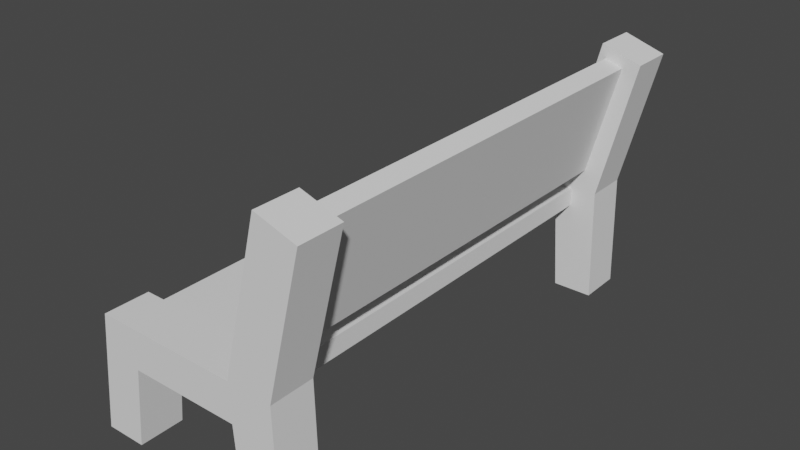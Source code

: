# Source: collision.blend  (saved by Blender 2.90.8; exported with 4.5.12 LTS)
import bpy
from mathutils import Matrix  # noqa: F401  (used for matrix-valued properties, if any)

bpy.ops.wm.read_factory_settings(use_empty=True)
scene = bpy.context.scene
scene.name = 'Scene'

# ---- collections
col_collection = bpy.data.collections.new('Collection'); scene.collection.children.link(col_collection)

# ---- world
world_world = bpy.data.worlds.new('World'); scene.world = world_world
world_world.use_nodes = True; world_world.node_tree.nodes.clear()
_N = world_world.node_tree.nodes; _L = world_world.node_tree.links
n0 = _N.new('ShaderNodeOutputWorld'); n0.name = 'World Output'; n0.location = (300, 300)
n1 = _N.new('ShaderNodeBackground'); n1.name = 'Background'; n1.location = (10, 300)
n1.inputs[0].default_value = (0.05088, 0.05088, 0.05088, 1.0)
_L.new(n1.outputs[0], n0.inputs[0])
n0.is_active_output = True
world_world.color = (0.05088, 0.05088, 0.05088)
world_world.use_sun_shadow = False
world_world.sun_shadow_jitter_overblur = 0.0

# ---- meshes
me_plane_008 = bpy.data.meshes.new('Plane.008')
me_plane_008.from_pydata([(-0.07807, -0.1945, 0.05278), (1.0, -0.1945, -0.497), (0.682, -0.1945, 0.04739), (0.7197, -0.1945, -0.497), (-0.1374, -0.1945, -0.497), (-0.4177, -0.1945, -0.497), (-0.3206, -0.1945, 0.3277), (0.6712, -0.1945, 0.3115), (0.9407, -0.1945, 1.368), (1.221, -0.1945, 1.276), (0.9784, -0.1945, 0.3007), (-0.07807, -0.503, 0.05278), (1.0, -0.503, -0.497), (0.682, -0.503, 0.04739), (0.7197, -0.503, -0.497), (-0.1374, -0.503, -0.497), (-0.4177, -0.503, -0.497), (-0.3206, -0.503, 0.3277), (0.6712, -0.503, 0.3115), (0.9407, -0.503, 1.368), (1.221, -0.503, 1.276), (0.9784, -0.503, 0.3007), (-0.07807, 2.932, 0.05278), (1.0, 2.932, -0.497), (0.682, 2.932, 0.04739), (0.7197, 2.932, -0.497), (-0.1374, 2.932, -0.497), (-0.4177, 2.932, -0.497), (-0.3206, 2.932, 0.3277), (0.6712, 2.932, 0.3115), (0.9407, 2.932, 1.368), (1.221, 2.932, 1.276), (0.9784, 2.932, 0.3007), (-0.07807, 2.623, 0.05278), (1.0, 2.623, -0.497), (0.682, 2.623, 0.04739), (0.7197, 2.623, -0.497), (-0.1374, 2.623, -0.497), (-0.4177, 2.623, -0.497), (-0.3206, 2.623, 0.3277), (0.6712, 2.623, 0.3115), (0.9407, 2.623, 1.368), (1.221, 2.623, 1.276), (0.9784, 2.623, 0.3007), (-0.2356, -0.4222, 0.1608), (-0.2356, -0.4222, 0.2907), (-0.2356, 2.816, 0.1608), (-0.2356, 2.816, 0.2907), (0.7938, -0.4288, 0.1608), (0.7938, -0.4288, 0.2907), (0.7938, 2.81, 0.1608), (0.7938, 2.81, 0.2907), (0.8869, -0.4222, 0.4558), (0.7642, -0.4222, 0.4984), (0.8869, 2.816, 0.4558), (0.7642, 2.816, 0.4984), (1.095, -0.4231, 1.232), (0.9722, -0.4231, 1.275), (1.095, 2.815, 1.232), (0.9722, 2.815, 1.275)], [], [(0, 4, 5, 6, 7, 8, 9, 10, 1, 3, 2), (11, 13, 14, 12, 21, 20, 19, 18, 17, 16, 15), (2, 3, 14, 13), (1, 10, 21, 12), (4, 0, 11, 15), (8, 7, 18, 19), (5, 4, 15, 16), (0, 2, 13, 11), (9, 8, 19, 20), (6, 5, 16, 17), (3, 1, 12, 14), (10, 9, 20, 21), (7, 6, 17, 18), (22, 26, 27, 28, 29, 30, 31, 32, 23, 25, 24), (33, 35, 36, 34, 43, 42, 41, 40, 39, 38, 37), (24, 25, 36, 35), (23, 32, 43, 34), (26, 22, 33, 37), (30, 29, 40, 41), (27, 26, 37, 38), (22, 24, 35, 33), (31, 30, 41, 42), (28, 27, 38, 39), (25, 23, 34, 36), (32, 31, 42, 43), (29, 28, 39, 40), (44, 45, 47, 46), (46, 47, 51, 50), (50, 51, 49, 48), (48, 49, 45, 44), (46, 50, 48, 44), (51, 47, 45, 49), (52, 53, 55, 54), (54, 55, 59, 58), (58, 59, 57, 56), (56, 57, 53, 52), (54, 58, 56, 52), (59, 55, 53, 57)])
_uv = me_plane_008.uv_layers.new(name='UVMap')
_uv.uv.foreach_set('vector', [0.0, 0.0, 0.0, 0.0, 0.0, 0.0, 0.0, 0.0, 0.0, 0.0, 0.0, 0.0, 0.0, 0.0, 0.0, 0.0, 0.0, 0.0, 0.0, 0.0, 0.0, 0.0, 0.0, 0.0, 0.0, 0.0, 0.0, 0.0, 0.0, 0.0, 0.0, 0.0, 0.0, 0.0, 0.0, 0.0, 0.0, 0.0, 0.0, 0.0, 0.0, 0.0, 0.0, 0.0, 0.0, 0.0, 0.0, 0.0, 0.0, 0.0, 0.0, 0.0, 0.0, 0.0, 0.0, 0.0, 0.0, 0.0, 0.0, 0.0, 0.0, 0.0, 0.0, 0.0, 0.0, 0.0, 0.0, 0.0, 0.0, 0.0, 0.0, 0.0, 0.0, 0.0, 0.0, 0.0, 0.0, 0.0, 0.0, 0.0, 0.0, 0.0, 0.0, 0.0, 0.0, 0.0, 0.0, 0.0, 0.0, 0.0, 0.0, 0.0, 0.0, 0.0, 0.0, 0.0, 0.0, 0.0, 0.0, 0.0, 0.0, 0.0, 0.0, 0.0, 0.0, 0.0, 0.0, 0.0, 0.0, 0.0, 0.0, 0.0, 0.0, 0.0, 0.0, 0.0, 0.0, 0.0, 0.0, 0.0, 0.0, 0.0, 0.0, 0.0, 0.0, 0.0, 0.0, 0.0, 0.0, 0.0, 0.0, 0.0, 0.0, 0.0, 0.0, 0.0, 0.0, 0.0, 0.0, 0.0, 0.0, 0.0, 0.0, 0.0, 0.0, 0.0, 0.0, 0.0, 0.0, 0.0, 0.0, 0.0, 0.0, 0.0, 0.0, 0.0, 0.0, 0.0, 0.0, 0.0, 0.0, 0.0, 0.0, 0.0, 0.0, 0.0, 0.0, 0.0, 0.0, 0.0, 0.0, 0.0, 0.0, 0.0, 0.0, 0.0, 0.0, 0.0, 0.0, 0.0, 0.0, 0.0, 0.0, 0.0, 0.0, 0.0, 0.0, 0.0, 0.0, 0.0, 0.0, 0.0, 0.0, 0.0, 0.0, 0.0, 0.0, 0.0, 0.0, 0.0, 0.0, 0.0, 0.0, 0.0, 0.0, 0.0, 0.0, 0.0, 0.0, 0.0, 0.0, 0.0, 0.0, 0.0, 0.0, 0.0, 0.0, 0.0, 0.0, 0.0, 0.0, 0.0, 0.0, 0.0, 0.0, 0.0, 0.0, 0.0, 0.0, 0.0, 0.0, 0.0, 0.0, 0.0, 0.0, 0.0, 0.0, 0.0, 0.0, 0.0, 0.0, 0.0, 0.0, 0.0, 0.0, 0.0, 0.0, 0.0, 0.0, 0.0, 0.0, 0.0, 0.0, 0.0, 0.0, 0.0, 0.0, 0.0, 0.0, 0.0, 0.0, 0.0, 0.0, 0.0, 0.375, 0.0, 0.625, 0.0, 0.625, 0.25, 0.375, 0.25, 0.375, 0.25, 0.625, 0.25, 0.625, 0.5, 0.375, 0.5, 0.375, 0.5, 0.625, 0.5, 0.625, 0.75, 0.375, 0.75, 0.375, 0.75, 0.625, 0.75, 0.625, 1.0, 0.375, 1.0, 0.125, 0.5, 0.375, 0.5, 0.375, 0.75, 0.125, 0.75, 0.625, 0.5, 0.875, 0.5, 0.875, 0.75, 0.625, 0.75, 0.375, 0.0, 0.625, 0.0, 0.625, 0.25, 0.375, 0.25, 0.375, 0.25, 0.625, 0.25, 0.625, 0.5, 0.375, 0.5, 0.375, 0.5, 0.625, 0.5, 0.625, 0.75, 0.375, 0.75, 0.375, 0.75, 0.625, 0.75, 0.625, 1.0, 0.375, 1.0, 0.125, 0.5, 0.375, 0.5, 0.375, 0.75, 0.125, 0.75, 0.625, 0.5, 0.875, 0.5, 0.875, 0.75, 0.625, 0.75])
me_plane_008.use_remesh_fix_poles = True
me_plane_008.use_remesh_preserve_attributes = False
me_plane_008.use_mirror_vertex_groups = False
me_plane_008.update()

# ---- objects
ob_plane_008 = bpy.data.objects.new('Plane.008', me_plane_008)

# ---- transforms, parenting, visibility, modifiers, constraints
ob_plane_008.location = (-0.1224, -0.6227, 0.2508)
ob_plane_008.rotation_euler = (0.0, -0.0, 0.009822)
ob_plane_008.scale = (0.5181, 0.5181, 0.5181)
ob_plane_008.lineart.crease_threshold = 0.0

# ---- collection membership
col_collection.objects.link(ob_plane_008)

# ---- scene / render settings (as saved in the file)
scene.frame_start = 1; scene.frame_end = 250; scene.frame_set(1)
scene.render.engine = 'BLENDER_EEVEE_NEXT'
scene.render.fps = 30
scene.cycles.use_denoising = False
scene.cycles.samples = 128
scene.cycles.sampling_pattern = 'TABULATED_SOBOL'
scene.cycles.use_adaptive_sampling = False
scene.cycles.use_light_tree = False
scene.view_settings.view_transform = 'Filmic'
bpy.context.view_layer.update()

# ---- added for rendering (the .blend has no active camera and no usable light): camera, sun
cam_auto = bpy.data.cameras.new('AutoCamera')
cam_auto.lens = 50.0
cam_auto.sensor_width = 36.0
cam_auto.clip_end = 1000.0
ob_auto_camera = bpy.data.objects.new('AutoCamera', cam_auto)
scene.collection.objects.link(ob_auto_camera)
ob_auto_camera.location = (2.12354, -2.4444, 2.11171)
ob_auto_camera.rotation_euler = (1.09748, -7.21219e-08, 0.694738)
scene.camera = ob_auto_camera
light_auto_sun = bpy.data.lights.new('AutoSun', 'SUN')
light_auto_sun.energy = 3.0
light_auto_sun.angle = 0.0523599
ob_auto_sun = bpy.data.objects.new('AutoSun', light_auto_sun)
scene.collection.objects.link(ob_auto_sun)
ob_auto_sun.rotation_euler = (0.872665, 0.174533, 0.523599)
bpy.context.view_layer.update()
